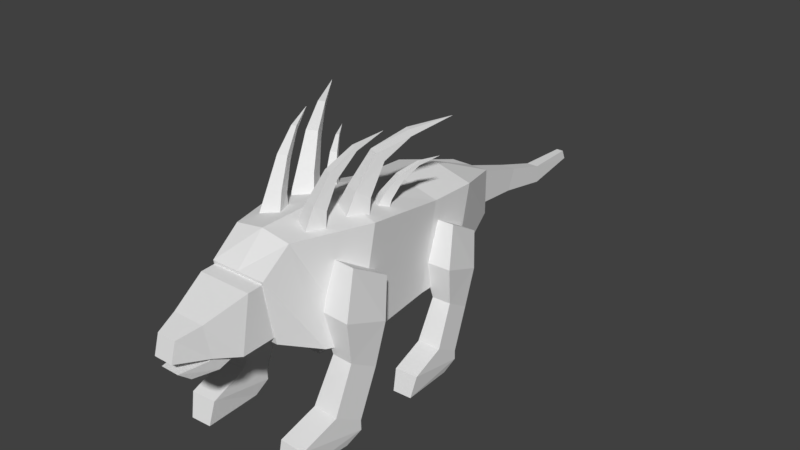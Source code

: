 # Source: dawon.blend  (saved by Blender 2.78.0; exported with 4.5.12 LTS)
import bpy
from mathutils import Matrix  # noqa: F401  (used for matrix-valued properties, if any)

bpy.ops.wm.read_factory_settings(use_empty=True)
scene = bpy.context.scene
scene.name = 'Scene'

# ---- collections
col_collection_1 = bpy.data.collections.new('Collection 1'); scene.collection.children.link(col_collection_1)

# ---- materials (node trees are filled in below, after node groups)
mat_dawon = bpy.data.materials.new('dawon')
mat_dawon.alpha_threshold = 0.0
mat_dawon.use_transparent_shadow = False
mat_dawon.roughness = 0.5

# ---- material node trees

# ---- world
world_world = bpy.data.worlds.new('World'); scene.world = world_world
world_world.color = (0.05088, 0.05088, 0.05088)
world_world.use_sun_shadow = False
world_world.sun_shadow_jitter_overblur = 0.0
world_world.cycles.sampling_method = 'MANUAL'

# ---- meshes
me_body = bpy.data.meshes.new('Body')
me_body.from_pydata([(-0.39, -0.4518, -0.3164), (-0.39, -0.2819, 0.464), (-0.312, 0.6409, -0.3033), (-0.312, 0.7837, 0.3235), (0.39, -0.4518, -0.3164), (0.39, -0.2819, 0.464), (0.312, 0.6409, -0.3033), (0.312, 0.7837, 0.3235), (-0.1498, 1.21, 0.2283), (-0.1498, 1.212, -0.1179), (0.1498, 1.212, -0.1179), (0.1498, 1.21, 0.2283), (-0.351, -0.7103, -0.2469), (-0.2183, -0.8457, 0.4914), (0.2183, -0.8457, 0.4914), (0.351, -0.7103, -0.2469), (-0.2106, -0.9789, -0.1359), (-0.2106, -1.06, 0.325), (0.2106, -1.06, 0.325), (0.2106, -0.9789, -0.1359), (-0.3198, 0.2617, -0.3046), (-0.3198, 0.4072, 0.3375), (0.3198, 0.2617, -0.3046), (0.3198, 0.4072, 0.3375), (0.0, 0.6409, -0.3033), (0.0, 0.7973, 0.3966), (0.0, -0.4518, -0.3164), (0.0, -0.2275, 0.5332), (0.0, 1.212, -0.1179), (0.0, 1.21, 0.2283), (0.0, -0.7103, -0.2469), (0.0, -0.845, 0.5253), (0.0, -0.9789, -0.1359), (0.0, -1.06, 0.325), (0.0, 0.4094, 0.4162), (0.0, 0.2617, -0.3046), (0.06456, -0.6401, 0.4782), (0.105, -0.5754, 0.6291), (0.1159, -0.5104, 0.4662), (0.138, -0.4972, 0.5802), (0.1948, -0.6911, 0.4846), (0.1962, -0.6111, 0.6336), (0.2461, -0.5614, 0.4726), (0.2292, -0.5328, 0.5847), (0.1564, -0.4612, 0.8134), (0.1748, -0.4209, 0.7609), (0.2386, -0.4459, 0.7641), (0.2202, -0.4862, 0.8165), (0.2315, -0.3006, 0.9391), (0.2372, -0.2902, 0.9069), (0.2691, -0.3027, 0.9085), (0.2634, -0.3131, 0.9407), (0.3191, -0.1168, 0.9958), (0.1848, 0.0318, 0.3997), (0.1881, -0.002059, 0.5179), (0.1384, -0.05144, 0.4225), (0.2132, 0.04546, 0.4752), (0.2234, -0.09998, 0.4184), (0.2476, -0.03604, 0.515), (0.2698, -0.01674, 0.3956), (0.2727, 0.01149, 0.4724), (0.2537, 0.08234, 0.6315), (0.2646, 0.105, 0.5906), (0.3063, 0.08121, 0.5886), (0.2953, 0.05856, 0.6295), (0.3337, 0.1926, 0.6991), (0.3352, 0.1973, 0.6756), (0.3561, 0.1854, 0.6746), (0.3546, 0.1807, 0.6981), (0.4174, 0.3135, 0.7162), (0.08241, -0.3238, 0.4526), (0.1423, -0.2518, 0.6326), (0.1508, -0.1711, 0.438), (0.1839, -0.1589, 0.5738), (0.2357, -0.3925, 0.4526), (0.2496, -0.2999, 0.6326), (0.3041, -0.2398, 0.438), (0.2912, -0.2069, 0.5738), (0.2199, -0.1217, 0.8529), (0.2415, -0.0734, 0.7899), (0.3167, -0.1071, 0.7899), (0.295, -0.1553, 0.8529), (0.339, 0.07541, 0.9633), (0.3464, 0.08383, 0.9159), (0.3886, 0.05966, 0.9181), (0.3812, 0.05125, 0.9655), (0.5054, 0.3212, 1.008), (-0.06456, -0.6401, 0.4782), (-0.105, -0.5754, 0.6291), (-0.1159, -0.5104, 0.4662), (-0.138, -0.4972, 0.5802), (-0.1948, -0.6911, 0.4846), (-0.1962, -0.6111, 0.6336), (-0.2461, -0.5614, 0.4726), (-0.2292, -0.5328, 0.5847), (-0.1564, -0.4612, 0.8134), (-0.1748, -0.4209, 0.7609), (-0.2386, -0.4459, 0.7641), (-0.2202, -0.4862, 0.8165), (-0.2315, -0.3006, 0.9391), (-0.2372, -0.2902, 0.9069), (-0.2691, -0.3027, 0.9085), (-0.2634, -0.3131, 0.9407), (-0.3191, -0.1168, 0.9958), (-0.1848, 0.0318, 0.3997), (-0.1881, -0.002059, 0.5179), (-0.1384, -0.05144, 0.4225), (-0.2132, 0.04546, 0.4752), (-0.2234, -0.09998, 0.4184), (-0.2476, -0.03604, 0.515), (-0.2698, -0.01674, 0.3956), (-0.2727, 0.01149, 0.4724), (-0.2537, 0.08234, 0.6315), (-0.2646, 0.105, 0.5906), (-0.3063, 0.08121, 0.5886), (-0.2953, 0.05856, 0.6295), (-0.3337, 0.1926, 0.6991), (-0.3352, 0.1973, 0.6756), (-0.3561, 0.1854, 0.6746), (-0.3546, 0.1807, 0.6981), (-0.4174, 0.3135, 0.7162), (-0.08241, -0.3238, 0.4526), (-0.1423, -0.2518, 0.6326), (-0.1508, -0.1711, 0.438), (-0.1839, -0.1589, 0.5738), (-0.2357, -0.3925, 0.4526), (-0.2496, -0.2999, 0.6326), (-0.3041, -0.2398, 0.438), (-0.2912, -0.2069, 0.5738), (-0.2199, -0.1217, 0.8529), (-0.2415, -0.0734, 0.7899), (-0.3167, -0.1071, 0.7899), (-0.295, -0.1553, 0.8529), (-0.339, 0.07541, 0.9633), (-0.3464, 0.08383, 0.9159), (-0.3886, 0.05966, 0.9181), (-0.3812, 0.05125, 0.9655), (-0.5054, 0.3212, 1.008)], [], [(20, 21, 3, 2), (2, 3, 8, 9), (22, 23, 5, 4), (1, 0, 12, 13), (35, 22, 4, 26), (34, 21, 1, 27), (28, 29, 11, 10), (7, 6, 10, 11), (24, 2, 9, 28), (25, 7, 11, 29), (31, 13, 17, 33), (26, 4, 15, 30), (27, 1, 13, 31), (4, 5, 14, 15), (32, 33, 17, 16), (15, 14, 18, 19), (30, 15, 19, 32), (13, 12, 16, 17), (25, 3, 21, 34), (24, 6, 22, 35), (6, 7, 23, 22), (0, 1, 21, 20), (2, 24, 35, 20), (7, 25, 34, 23), (12, 30, 32, 16), (19, 18, 33, 32), (5, 27, 31, 14), (0, 26, 30, 12), (14, 31, 33, 18), (3, 25, 29, 8), (6, 24, 28, 10), (9, 8, 29, 28), (23, 34, 27, 5), (20, 35, 26, 0), (36, 37, 39, 38), (38, 39, 43, 42), (42, 43, 41, 40), (40, 41, 37, 36), (47, 46, 50, 51), (37, 41, 47, 44), (43, 39, 45, 46), (41, 43, 46, 47), (39, 37, 44, 45), (51, 50, 52), (45, 44, 48, 49), (44, 47, 51, 48), (46, 45, 49, 50), (53, 56, 60, 59), (49, 48, 52), (48, 51, 52), (50, 49, 52), (55, 54, 56, 53), (59, 60, 58, 57), (57, 58, 54, 55), (64, 63, 67, 68), (54, 58, 64, 61), (60, 56, 62, 63), (58, 60, 63, 64), (56, 54, 61, 62), (68, 67, 69), (62, 61, 65, 66), (61, 64, 68, 65), (63, 62, 66, 67), (66, 65, 69), (65, 68, 69), (67, 66, 69), (70, 71, 73, 72), (72, 73, 77, 76), (76, 77, 75, 74), (74, 75, 71, 70), (81, 80, 84, 85), (71, 75, 81, 78), (77, 73, 79, 80), (75, 77, 80, 81), (73, 71, 78, 79), (85, 84, 86), (79, 78, 82, 83), (78, 81, 85, 82), (80, 79, 83, 84), (83, 82, 86), (82, 85, 86), (84, 83, 86), (87, 89, 90, 88), (89, 93, 94, 90), (93, 91, 92, 94), (91, 87, 88, 92), (98, 102, 101, 97), (88, 95, 98, 92), (94, 97, 96, 90), (92, 98, 97, 94), (90, 96, 95, 88), (102, 103, 101), (96, 100, 99, 95), (95, 99, 102, 98), (97, 101, 100, 96), (104, 110, 111, 107), (100, 103, 99), (99, 103, 102), (101, 103, 100), (106, 104, 107, 105), (110, 108, 109, 111), (108, 106, 105, 109), (115, 119, 118, 114), (105, 112, 115, 109), (111, 114, 113, 107), (109, 115, 114, 111), (107, 113, 112, 105), (119, 120, 118), (113, 117, 116, 112), (112, 116, 119, 115), (114, 118, 117, 113), (117, 120, 116), (116, 120, 119), (118, 120, 117), (121, 123, 124, 122), (123, 127, 128, 124), (127, 125, 126, 128), (125, 121, 122, 126), (132, 136, 135, 131), (122, 129, 132, 126), (128, 131, 130, 124), (126, 132, 131, 128), (124, 130, 129, 122), (136, 137, 135), (130, 134, 133, 129), (129, 133, 136, 132), (131, 135, 134, 130), (134, 137, 133), (133, 137, 136), (135, 137, 134)])
_uv = me_body.uv_layers.new(name='UVMap')
_uv.uv.foreach_set('vector', [0.3506, 0.7972, 0.3771, 0.6259, 0.4722, 0.6238, 0.4461, 0.7912, 0.4461, 0.7912, 0.4722, 0.6238, 0.5884, 0.6498, 0.5932, 0.7369, 0.3598, 0.4217, 0.374, 0.5945, 0.1967, 0.6035, 0.181, 0.3953, 0.2009, 0.6042, 0.1703, 0.8107, 0.1035, 0.797, 0.05214, 0.6042, 0.4391, 0.2962, 0.4391, 0.3768, 0.2592, 0.3945, 0.2592, 0.2962, 0.3927, 0.09873, 0.3927, 0.1794, 0.216, 0.1971, 0.216, 0.09873, 0.6869, 0.09873, 0.5996, 0.09873, 0.5996, 0.06096, 0.6869, 0.06096, 0.4686, 0.6035, 0.4546, 0.4346, 0.5975, 0.4993, 0.5865, 0.5859, 0.5347, 0.2962, 0.5347, 0.2175, 0.6862, 0.2584, 0.6862, 0.2962, 0.4877, 0.09873, 0.4877, 0.02005, 0.5996, 0.06096, 0.5996, 0.09873, 0.07368, 0.09873, 0.07368, 0.1538, 0.0003852, 0.1518, 0.0003852, 0.09873, 0.2592, 0.2962, 0.2592, 0.3945, 0.1917, 0.3847, 0.1917, 0.2962, 0.216, 0.09873, 0.216, 0.1971, 0.07368, 0.1538, 0.07368, 0.09873, 0.181, 0.3953, 0.1967, 0.6035, 0.04827, 0.5928, 0.1133, 0.4042, 0.1184, 0.2962, 0.0003852, 0.2962, 0.0003852, 0.2431, 0.1184, 0.2431, 0.1133, 0.4042, 0.04827, 0.5928, 0.0003852, 0.5372, 0.03446, 0.4243, 0.1917, 0.2962, 0.1917, 0.3847, 0.1184, 0.3493, 0.1184, 0.2962, 0.05214, 0.6042, 0.1035, 0.797, 0.02625, 0.7713, 0.0003852, 0.6562, 0.4877, 0.09873, 0.4877, 0.1774, 0.3927, 0.1794, 0.3927, 0.09873, 0.5347, 0.2962, 0.5347, 0.3749, 0.4391, 0.3768, 0.4391, 0.2962, 0.4546, 0.4346, 0.4686, 0.6035, 0.374, 0.5945, 0.3598, 0.4217, 0.1703, 0.8107, 0.2009, 0.6042, 0.3771, 0.6259, 0.3506, 0.7972, 0.5347, 0.2175, 0.5347, 0.2962, 0.4391, 0.2962, 0.4391, 0.2155, 0.4877, 0.02005, 0.4877, 0.09873, 0.3927, 0.09873, 0.3927, 0.01809, 0.1917, 0.2077, 0.1917, 0.2962, 0.1184, 0.2962, 0.1184, 0.2431, 0.1184, 0.3493, 0.0003852, 0.3493, 0.0003852, 0.2962, 0.1184, 0.2962, 0.216, 0.0003852, 0.216, 0.09873, 0.07368, 0.09873, 0.07368, 0.04368, 0.2592, 0.1978, 0.2592, 0.2962, 0.1917, 0.2962, 0.1917, 0.2077, 0.07368, 0.04368, 0.07368, 0.09873, 0.0003852, 0.09873, 0.0003852, 0.04562, 0.4877, 0.1774, 0.4877, 0.09873, 0.5996, 0.09873, 0.5996, 0.1365, 0.5347, 0.3749, 0.5347, 0.2962, 0.6862, 0.2962, 0.6862, 0.3339, 0.6869, 0.1365, 0.5996, 0.1365, 0.5996, 0.09873, 0.6869, 0.09873, 0.3927, 0.01809, 0.3927, 0.09873, 0.216, 0.09873, 0.216, 0.0003852, 0.4391, 0.2155, 0.4391, 0.2962, 0.2592, 0.2962, 0.2592, 0.1978, 0.7068, 0.9572, 0.7493, 0.9559, 0.7494, 0.9802, 0.7213, 0.9899, 0.9608, 0.9927, 0.9408, 0.9744, 0.9522, 0.9537, 0.9781, 0.9651, 0.9781, 0.9651, 0.9522, 0.9537, 0.9557, 0.9303, 0.995, 0.9368, 0.7101, 0.9216, 0.7522, 0.931, 0.7493, 0.9559, 0.7068, 0.9572, 0.9033, 0.92, 0.9033, 0.9369, 0.8495, 0.9287, 0.8479, 0.92, 0.7493, 0.9559, 0.7522, 0.931, 0.8064, 0.9426, 0.8025, 0.9589, 0.9522, 0.9537, 0.9408, 0.9744, 0.8982, 0.9532, 0.9033, 0.9369, 0.9557, 0.9303, 0.9522, 0.9537, 0.9033, 0.9369, 0.9033, 0.92, 0.7494, 0.9802, 0.7493, 0.9559, 0.8025, 0.9589, 0.7987, 0.9747, 0.8479, 0.92, 0.8495, 0.9287, 0.795, 0.9302, 0.7987, 0.9747, 0.8025, 0.9589, 0.8513, 0.9701, 0.848, 0.9777, 0.8025, 0.9589, 0.8064, 0.9426, 0.8545, 0.9626, 0.8513, 0.9701, 0.9033, 0.9369, 0.8982, 0.9532, 0.8483, 0.9375, 0.8495, 0.9287, 0.9608, 0.9927, 0.9408, 0.9744, 0.9522, 0.9537, 0.9781, 0.9651, 0.848, 0.9777, 0.8513, 0.9701, 0.8976, 0.9899, 0.8513, 0.9701, 0.8545, 0.9626, 0.8976, 0.9899, 0.8495, 0.9287, 0.8483, 0.9375, 0.795, 0.9302, 0.7068, 0.9572, 0.7493, 0.9559, 0.7494, 0.9802, 0.7213, 0.9899, 0.9781, 0.9651, 0.9522, 0.9537, 0.9557, 0.9303, 0.995, 0.9368, 0.7101, 0.9216, 0.7522, 0.931, 0.7493, 0.9559, 0.7068, 0.9572, 0.9033, 0.92, 0.9033, 0.9369, 0.8495, 0.9287, 0.8479, 0.92, 0.7493, 0.9559, 0.7522, 0.931, 0.8064, 0.9426, 0.8025, 0.9589, 0.9522, 0.9537, 0.9408, 0.9744, 0.8982, 0.9532, 0.9033, 0.9369, 0.9557, 0.9303, 0.9522, 0.9537, 0.9033, 0.9369, 0.9033, 0.92, 0.7494, 0.9802, 0.7493, 0.9559, 0.8025, 0.9589, 0.7987, 0.9747, 0.8479, 0.92, 0.8495, 0.9287, 0.795, 0.9302, 0.7987, 0.9747, 0.8025, 0.9589, 0.8513, 0.9701, 0.848, 0.9777, 0.8025, 0.9589, 0.8064, 0.9426, 0.8545, 0.9626, 0.8513, 0.9701, 0.9033, 0.9369, 0.8982, 0.9532, 0.8483, 0.9375, 0.8495, 0.9287, 0.848, 0.9777, 0.8513, 0.9701, 0.8976, 0.9899, 0.8513, 0.9701, 0.8545, 0.9626, 0.8976, 0.9899, 0.8495, 0.9287, 0.8483, 0.9375, 0.795, 0.9302, 0.7068, 0.9572, 0.7493, 0.9559, 0.7494, 0.9802, 0.7213, 0.9899, 0.9608, 0.9927, 0.9408, 0.9744, 0.9522, 0.9537, 0.9781, 0.9651, 0.9781, 0.9651, 0.9522, 0.9537, 0.9557, 0.9303, 0.995, 0.9368, 0.7101, 0.9216, 0.7522, 0.931, 0.7493, 0.9559, 0.7068, 0.9572, 0.9033, 0.92, 0.9033, 0.9369, 0.8495, 0.9287, 0.8479, 0.92, 0.7493, 0.9559, 0.7522, 0.931, 0.8064, 0.9426, 0.8025, 0.9589, 0.9522, 0.9537, 0.9408, 0.9744, 0.8982, 0.9532, 0.9033, 0.9369, 0.9557, 0.9303, 0.9522, 0.9537, 0.9033, 0.9369, 0.9033, 0.92, 0.7494, 0.9802, 0.7493, 0.9559, 0.8025, 0.9589, 0.7987, 0.9747, 0.8479, 0.92, 0.8495, 0.9287, 0.795, 0.9302, 0.7987, 0.9747, 0.8025, 0.9589, 0.8513, 0.9701, 0.848, 0.9777, 0.8025, 0.9589, 0.8064, 0.9426, 0.8545, 0.9626, 0.8513, 0.9701, 0.9033, 0.9369, 0.8982, 0.9532, 0.8483, 0.9375, 0.8495, 0.9287, 0.848, 0.9777, 0.8513, 0.9701, 0.8976, 0.9899, 0.8513, 0.9701, 0.8545, 0.9626, 0.8976, 0.9899, 0.8495, 0.9287, 0.8483, 0.9375, 0.795, 0.9302, 0.7068, 0.9572, 0.7213, 0.9899, 0.7494, 0.9802, 0.7493, 0.9559, 0.9608, 0.9927, 0.9781, 0.9651, 0.9522, 0.9537, 0.9408, 0.9744, 0.9781, 0.9651, 0.995, 0.9368, 0.9557, 0.9303, 0.9522, 0.9537, 0.7101, 0.9216, 0.7068, 0.9572, 0.7493, 0.9559, 0.7522, 0.931, 0.9033, 0.92, 0.8479, 0.92, 0.8495, 0.9287, 0.9033, 0.9369, 0.7493, 0.9559, 0.8025, 0.9589, 0.8064, 0.9426, 0.7522, 0.931, 0.9522, 0.9537, 0.9033, 0.9369, 0.8982, 0.9532, 0.9408, 0.9744, 0.9557, 0.9303, 0.9033, 0.92, 0.9033, 0.9369, 0.9522, 0.9537, 0.7494, 0.9802, 0.7987, 0.9747, 0.8025, 0.9589, 0.7493, 0.9559, 0.8479, 0.92, 0.795, 0.9302, 0.8495, 0.9287, 0.7987, 0.9747, 0.848, 0.9777, 0.8513, 0.9701, 0.8025, 0.9589, 0.8025, 0.9589, 0.8513, 0.9701, 0.8545, 0.9626, 0.8064, 0.9426, 0.9033, 0.9369, 0.8495, 0.9287, 0.8483, 0.9375, 0.8982, 0.9532, 0.9608, 0.9927, 0.9781, 0.9651, 0.9522, 0.9537, 0.9408, 0.9744, 0.848, 0.9777, 0.8976, 0.9899, 0.8513, 0.9701, 0.8513, 0.9701, 0.8976, 0.9899, 0.8545, 0.9626, 0.8495, 0.9287, 0.795, 0.9302, 0.8483, 0.9375, 0.7068, 0.9572, 0.7213, 0.9899, 0.7494, 0.9802, 0.7493, 0.9559, 0.9781, 0.9651, 0.995, 0.9368, 0.9557, 0.9303, 0.9522, 0.9537, 0.7101, 0.9216, 0.7068, 0.9572, 0.7493, 0.9559, 0.7522, 0.931, 0.9033, 0.92, 0.8479, 0.92, 0.8495, 0.9287, 0.9033, 0.9369, 0.7493, 0.9559, 0.8025, 0.9589, 0.8064, 0.9426, 0.7522, 0.931, 0.9522, 0.9537, 0.9033, 0.9369, 0.8982, 0.9532, 0.9408, 0.9744, 0.9557, 0.9303, 0.9033, 0.92, 0.9033, 0.9369, 0.9522, 0.9537, 0.7494, 0.9802, 0.7987, 0.9747, 0.8025, 0.9589, 0.7493, 0.9559, 0.8479, 0.92, 0.795, 0.9302, 0.8495, 0.9287, 0.7987, 0.9747, 0.848, 0.9777, 0.8513, 0.9701, 0.8025, 0.9589, 0.8025, 0.9589, 0.8513, 0.9701, 0.8545, 0.9626, 0.8064, 0.9426, 0.9033, 0.9369, 0.8495, 0.9287, 0.8483, 0.9375, 0.8982, 0.9532, 0.848, 0.9777, 0.8976, 0.9899, 0.8513, 0.9701, 0.8513, 0.9701, 0.8976, 0.9899, 0.8545, 0.9626, 0.8495, 0.9287, 0.795, 0.9302, 0.8483, 0.9375, 0.7068, 0.9572, 0.7213, 0.9899, 0.7494, 0.9802, 0.7493, 0.9559, 0.9608, 0.9927, 0.9781, 0.9651, 0.9522, 0.9537, 0.9408, 0.9744, 0.9781, 0.9651, 0.995, 0.9368, 0.9557, 0.9303, 0.9522, 0.9537, 0.7101, 0.9216, 0.7068, 0.9572, 0.7493, 0.9559, 0.7522, 0.931, 0.9033, 0.92, 0.8479, 0.92, 0.8495, 0.9287, 0.9033, 0.9369, 0.7493, 0.9559, 0.8025, 0.9589, 0.8064, 0.9426, 0.7522, 0.931, 0.9522, 0.9537, 0.9033, 0.9369, 0.8982, 0.9532, 0.9408, 0.9744, 0.9557, 0.9303, 0.9033, 0.92, 0.9033, 0.9369, 0.9522, 0.9537, 0.7494, 0.9802, 0.7987, 0.9747, 0.8025, 0.9589, 0.7493, 0.9559, 0.8479, 0.92, 0.795, 0.9302, 0.8495, 0.9287, 0.7987, 0.9747, 0.848, 0.9777, 0.8513, 0.9701, 0.8025, 0.9589, 0.8025, 0.9589, 0.8513, 0.9701, 0.8545, 0.9626, 0.8064, 0.9426, 0.9033, 0.9369, 0.8495, 0.9287, 0.8483, 0.9375, 0.8982, 0.9532, 0.848, 0.9777, 0.8976, 0.9899, 0.8513, 0.9701, 0.8513, 0.9701, 0.8976, 0.9899, 0.8545, 0.9626, 0.8495, 0.9287, 0.795, 0.9302, 0.8483, 0.9375])
me_body.materials.append(mat_dawon)
me_body.use_remesh_preserve_volume = False
me_body.use_remesh_preserve_attributes = False
me_body.use_mirror_vertex_groups = False
me_body.update()
me_legrightfront = bpy.data.meshes.new('LegRightFront')
me_legrightfront.from_pydata([(-0.124, -0.1768, -0.1137), (-0.1178, -0.06417, 0.2035), (-0.1059, 0.1523, -0.2381), (-0.102, 0.2227, 0.03864), (0.1174, -0.1901, -0.1137), (0.07012, -0.07451, 0.2035), (0.1355, 0.139, -0.2381), (0.08589, 0.2124, 0.03864), (-0.04762, 0.07872, -0.552), (-0.05927, -0.1331, -0.4261), (0.1094, 0.07008, -0.552), (0.09778, -0.1417, -0.4261), (-0.06936, -0.08122, -0.8662), (-0.081, -0.293, -0.7403), (0.1227, -0.09178, -0.8662), (0.1111, -0.3036, -0.7403), (-0.06225, -0.1873, -1.018), (-0.0862, -0.623, -1.011), (0.0948, -0.196, -1.018), (0.07084, -0.6316, -1.011), (-0.09654, -0.5756, -0.8386), (0.09553, -0.5862, -0.8386), (0.1228, -0.08957, -0.9423), (-0.06924, -0.07901, -0.9423)], [], [(0, 1, 3, 2), (2, 3, 7, 6), (6, 7, 5, 4), (4, 5, 1, 0), (4, 0, 9, 11), (7, 3, 1, 5), (10, 11, 15, 14), (2, 6, 10, 8), (0, 2, 8, 9), (6, 4, 11, 10), (21, 20, 17, 19), (9, 8, 12, 13), (11, 9, 13, 15), (8, 10, 14, 12), (16, 18, 19, 17), (23, 22, 18, 16), (22, 21, 19, 18), (20, 23, 16, 17), (13, 12, 23, 20), (14, 15, 21, 22), (12, 14, 22, 23), (15, 13, 20, 21)])
_uv = me_legrightfront.uv_layers.new(name='UVMap')
_uv.uv.foreach_set('vector', [0.9139, 0.4516, 0.9173, 0.5364, 0.8346, 0.5248, 0.825, 0.4535, 0.967, 0.8332, 0.9537, 0.904, 0.9071, 0.8952, 0.9071, 0.822, 0.785, 0.4592, 0.7703, 0.5309, 0.6869, 0.5363, 0.6966, 0.4509, 0.9953, 0.4871, 0.9818, 0.5719, 0.9387, 0.5719, 0.9387, 0.4871, 0.9953, 0.4871, 0.9387, 0.4871, 0.9543, 0.4074, 0.9897, 0.4074, 0.7703, 0.5309, 0.7733, 0.5783, 0.69, 0.5837, 0.6869, 0.5363, 0.8038, 0.3801, 0.7419, 0.3851, 0.7402, 0.2959, 0.8022, 0.2909, 0.967, 0.8332, 0.9071, 0.822, 0.9275, 0.7433, 0.9665, 0.7506, 0.9139, 0.4516, 0.825, 0.4535, 0.8119, 0.3719, 0.8734, 0.3812, 0.785, 0.4592, 0.6966, 0.4509, 0.7419, 0.3851, 0.8038, 0.3801, 0.9953, 0.2428, 0.9511, 0.2428, 0.9543, 0.1978, 0.9897, 0.1978, 0.8734, 0.3812, 0.8119, 0.3719, 0.8196, 0.2832, 0.8811, 0.2924, 0.9897, 0.4074, 0.9543, 0.4074, 0.9511, 0.3184, 0.9953, 0.3184, 0.9665, 0.7506, 0.9275, 0.7433, 0.9384, 0.6548, 0.9861, 0.6637, 0.5942, 0.8882, 0.5942, 0.9279, 0.4842, 0.9279, 0.4842, 0.8882, 0.9896, 0.6448, 0.942, 0.6359, 0.9536, 0.6042, 0.9926, 0.6115, 0.8111, 0.2739, 0.6869, 0.2423, 0.6954, 0.1978, 0.7952, 0.2441, 0.9379, 0.2426, 0.8119, 0.2656, 0.8298, 0.2374, 0.9324, 0.1978, 0.8811, 0.2924, 0.8196, 0.2832, 0.8119, 0.2656, 0.9379, 0.2426, 0.8022, 0.2909, 0.7402, 0.2959, 0.6869, 0.2423, 0.8111, 0.2739, 0.9861, 0.6637, 0.9384, 0.6548, 0.942, 0.6359, 0.9896, 0.6448, 0.9953, 0.3184, 0.9511, 0.3184, 0.9511, 0.2428, 0.9953, 0.2428])
me_legrightfront.materials.append(mat_dawon)
me_legrightfront.use_remesh_preserve_volume = False
me_legrightfront.use_remesh_preserve_attributes = False
me_legrightfront.use_mirror_vertex_groups = False
me_legrightfront.update()
me_legrightback = bpy.data.meshes.new('LegRightBack')
me_legrightback.from_pydata([(-0.09525, -0.1694, -0.1023), (-0.09977, -0.06799, 0.1831), (-0.1084, 0.127, -0.2143), (-0.1113, 0.1903, 0.03478), (0.1221, -0.1598, -0.1023), (0.06945, -0.06046, 0.1831), (0.1089, 0.1366, -0.2143), (0.05795, 0.1978, 0.03478), (-0.04968, 0.06624, -0.4968), (-0.04119, -0.1245, -0.3835), (0.09174, 0.07254, -0.4968), (0.1002, -0.1182, -0.3835), (-0.05486, -0.07893, -0.7796), (-0.04638, -0.2697, -0.6663), (0.1181, -0.07123, -0.7796), (0.1266, -0.262, -0.6663), (-0.03902, -0.1733, -0.9165), (-0.02157, -0.5656, -0.9096), (0.1024, -0.167, -0.9165), (0.1198, -0.5593, -0.9096), (-0.03505, -0.5241, -0.7547), (0.1379, -0.5164, -0.7547), (0.118, -0.06924, -0.848), (-0.05495, -0.07694, -0.848)], [], [(0, 1, 3, 2), (2, 3, 7, 6), (6, 7, 5, 4), (4, 5, 1, 0), (4, 0, 9, 11), (7, 3, 1, 5), (10, 11, 15, 14), (2, 6, 10, 8), (0, 2, 8, 9), (6, 4, 11, 10), (21, 20, 17, 19), (9, 8, 12, 13), (11, 9, 13, 15), (8, 10, 14, 12), (16, 18, 19, 17), (23, 22, 18, 16), (22, 21, 19, 18), (20, 23, 16, 17), (13, 12, 23, 20), (14, 15, 21, 22), (12, 14, 22, 23), (15, 13, 20, 21)])
_uv = me_legrightback.uv_layers.new(name='UVMap')
_uv.uv.foreach_set('vector', [0.9139, 0.4516, 0.9173, 0.5364, 0.8346, 0.5248, 0.825, 0.4535, 0.967, 0.8332, 0.9537, 0.904, 0.9071, 0.8952, 0.9071, 0.822, 0.785, 0.4592, 0.7703, 0.5309, 0.6869, 0.5363, 0.6966, 0.4509, 0.9953, 0.4871, 0.9818, 0.5719, 0.9387, 0.5719, 0.9387, 0.4871, 0.9953, 0.4871, 0.9387, 0.4871, 0.9543, 0.4074, 0.9897, 0.4074, 0.7703, 0.5309, 0.7733, 0.5783, 0.69, 0.5837, 0.6869, 0.5363, 0.8038, 0.3801, 0.7419, 0.3851, 0.7402, 0.2959, 0.8022, 0.2909, 0.967, 0.8332, 0.9071, 0.822, 0.9275, 0.7433, 0.9665, 0.7506, 0.9139, 0.4516, 0.825, 0.4535, 0.8119, 0.3719, 0.8734, 0.3812, 0.785, 0.4592, 0.6966, 0.4509, 0.7419, 0.3851, 0.8038, 0.3801, 0.9953, 0.2428, 0.9511, 0.2428, 0.9543, 0.1978, 0.9897, 0.1978, 0.8734, 0.3812, 0.8119, 0.3719, 0.8196, 0.2832, 0.8811, 0.2924, 0.9897, 0.4074, 0.9543, 0.4074, 0.9511, 0.3184, 0.9953, 0.3184, 0.9665, 0.7506, 0.9275, 0.7433, 0.9384, 0.6548, 0.9861, 0.6637, 0.5942, 0.8882, 0.5942, 0.9279, 0.4842, 0.9279, 0.4842, 0.8882, 0.9896, 0.6448, 0.942, 0.6359, 0.9536, 0.6042, 0.9926, 0.6115, 0.8111, 0.2739, 0.6869, 0.2423, 0.6954, 0.1978, 0.7952, 0.2441, 0.9379, 0.2426, 0.8119, 0.2656, 0.8298, 0.2374, 0.9324, 0.1978, 0.8811, 0.2924, 0.8196, 0.2832, 0.8119, 0.2656, 0.9379, 0.2426, 0.8022, 0.2909, 0.7402, 0.2959, 0.6869, 0.2423, 0.8111, 0.2739, 0.9861, 0.6637, 0.9384, 0.6548, 0.942, 0.6359, 0.9896, 0.6448, 0.9953, 0.3184, 0.9511, 0.3184, 0.9511, 0.2428, 0.9953, 0.2428])
me_legrightback.materials.append(mat_dawon)
me_legrightback.use_remesh_preserve_volume = False
me_legrightback.use_remesh_preserve_attributes = False
me_legrightback.use_mirror_vertex_groups = False
me_legrightback.update()
me_legleftfront = bpy.data.meshes.new('LegLeftFront')
me_legleftfront.from_pydata([(-0.124, -0.1768, -0.1137), (-0.1178, -0.06417, 0.2035), (-0.1059, 0.1523, -0.2381), (-0.102, 0.2227, 0.03864), (0.1174, -0.1901, -0.1137), (0.07012, -0.07451, 0.2035), (0.1355, 0.139, -0.2381), (0.08589, 0.2124, 0.03864), (-0.04762, 0.07872, -0.552), (-0.05927, -0.1331, -0.4261), (0.1094, 0.07008, -0.552), (0.09778, -0.1417, -0.4261), (-0.06936, -0.08122, -0.8662), (-0.081, -0.293, -0.7403), (0.1227, -0.09178, -0.8662), (0.1111, -0.3036, -0.7403), (-0.06225, -0.1873, -1.018), (-0.0862, -0.623, -1.011), (0.0948, -0.196, -1.018), (0.07084, -0.6316, -1.011), (-0.09654, -0.5756, -0.8386), (0.09553, -0.5862, -0.8386), (0.1228, -0.08957, -0.9423), (-0.06924, -0.07901, -0.9423)], [], [(0, 1, 3, 2), (2, 3, 7, 6), (6, 7, 5, 4), (4, 5, 1, 0), (4, 0, 9, 11), (7, 3, 1, 5), (10, 11, 15, 14), (2, 6, 10, 8), (0, 2, 8, 9), (6, 4, 11, 10), (21, 20, 17, 19), (9, 8, 12, 13), (11, 9, 13, 15), (8, 10, 14, 12), (16, 18, 19, 17), (23, 22, 18, 16), (22, 21, 19, 18), (20, 23, 16, 17), (13, 12, 23, 20), (14, 15, 21, 22), (12, 14, 22, 23), (15, 13, 20, 21)])
_uv = me_legleftfront.uv_layers.new(name='UVMap')
_uv.uv.foreach_set('vector', [0.9139, 0.4516, 0.9173, 0.5364, 0.8346, 0.5248, 0.825, 0.4535, 0.967, 0.8332, 0.9537, 0.904, 0.9071, 0.8952, 0.9071, 0.822, 0.785, 0.4592, 0.7703, 0.5309, 0.6869, 0.5363, 0.6966, 0.4509, 0.9953, 0.4871, 0.9818, 0.5719, 0.9387, 0.5719, 0.9387, 0.4871, 0.9953, 0.4871, 0.9387, 0.4871, 0.9543, 0.4074, 0.9897, 0.4074, 0.7703, 0.5309, 0.7733, 0.5783, 0.69, 0.5837, 0.6869, 0.5363, 0.8038, 0.3801, 0.7419, 0.3851, 0.7402, 0.2959, 0.8022, 0.2909, 0.967, 0.8332, 0.9071, 0.822, 0.9275, 0.7433, 0.9665, 0.7506, 0.9139, 0.4516, 0.825, 0.4535, 0.8119, 0.3719, 0.8734, 0.3812, 0.785, 0.4592, 0.6966, 0.4509, 0.7419, 0.3851, 0.8038, 0.3801, 0.9953, 0.2428, 0.9511, 0.2428, 0.9543, 0.1978, 0.9897, 0.1978, 0.8734, 0.3812, 0.8119, 0.3719, 0.8196, 0.2832, 0.8811, 0.2924, 0.9897, 0.4074, 0.9543, 0.4074, 0.9511, 0.3184, 0.9953, 0.3184, 0.9665, 0.7506, 0.9275, 0.7433, 0.9384, 0.6548, 0.9861, 0.6637, 0.5942, 0.8882, 0.5942, 0.9279, 0.4842, 0.9279, 0.4842, 0.8882, 0.9896, 0.6448, 0.942, 0.6359, 0.9536, 0.6042, 0.9926, 0.6115, 0.8111, 0.2739, 0.6869, 0.2423, 0.6954, 0.1978, 0.7952, 0.2441, 0.9379, 0.2426, 0.8119, 0.2656, 0.8298, 0.2374, 0.9324, 0.1978, 0.8811, 0.2924, 0.8196, 0.2832, 0.8119, 0.2656, 0.9379, 0.2426, 0.8022, 0.2909, 0.7402, 0.2959, 0.6869, 0.2423, 0.8111, 0.2739, 0.9861, 0.6637, 0.9384, 0.6548, 0.942, 0.6359, 0.9896, 0.6448, 0.9953, 0.3184, 0.9511, 0.3184, 0.9511, 0.2428, 0.9953, 0.2428])
me_legleftfront.materials.append(mat_dawon)
me_legleftfront.use_remesh_preserve_volume = False
me_legleftfront.use_remesh_preserve_attributes = False
me_legleftfront.use_mirror_vertex_groups = False
me_legleftfront.update()
me_legleftback = bpy.data.meshes.new('LegLeftBack')
me_legleftback.from_pydata([(-0.09525, -0.1694, -0.1023), (-0.09977, -0.06799, 0.1831), (-0.1084, 0.127, -0.2143), (-0.1113, 0.1903, 0.03478), (0.1221, -0.1598, -0.1023), (0.06945, -0.06046, 0.1831), (0.1089, 0.1366, -0.2143), (0.05795, 0.1978, 0.03478), (-0.04968, 0.06624, -0.4968), (-0.04119, -0.1245, -0.3835), (0.09174, 0.07254, -0.4968), (0.1002, -0.1182, -0.3835), (-0.05486, -0.07893, -0.7796), (-0.04638, -0.2697, -0.6663), (0.1181, -0.07123, -0.7796), (0.1266, -0.262, -0.6663), (-0.03902, -0.1733, -0.9165), (-0.02157, -0.5656, -0.9096), (0.1024, -0.167, -0.9165), (0.1198, -0.5593, -0.9096), (-0.03505, -0.5241, -0.7547), (0.1379, -0.5164, -0.7547), (0.118, -0.06924, -0.848), (-0.05495, -0.07694, -0.848)], [], [(0, 1, 3, 2), (2, 3, 7, 6), (6, 7, 5, 4), (4, 5, 1, 0), (4, 0, 9, 11), (7, 3, 1, 5), (10, 11, 15, 14), (2, 6, 10, 8), (0, 2, 8, 9), (6, 4, 11, 10), (21, 20, 17, 19), (9, 8, 12, 13), (11, 9, 13, 15), (8, 10, 14, 12), (16, 18, 19, 17), (23, 22, 18, 16), (22, 21, 19, 18), (20, 23, 16, 17), (13, 12, 23, 20), (14, 15, 21, 22), (12, 14, 22, 23), (15, 13, 20, 21)])
_uv = me_legleftback.uv_layers.new(name='UVMap')
_uv.uv.foreach_set('vector', [0.9139, 0.4516, 0.9173, 0.5364, 0.8346, 0.5248, 0.825, 0.4535, 0.967, 0.8332, 0.9537, 0.904, 0.9071, 0.8952, 0.9071, 0.822, 0.785, 0.4592, 0.7703, 0.5309, 0.6869, 0.5363, 0.6966, 0.4509, 0.9953, 0.4871, 0.9818, 0.5719, 0.9387, 0.5719, 0.9387, 0.4871, 0.9953, 0.4871, 0.9387, 0.4871, 0.9543, 0.4074, 0.9897, 0.4074, 0.7703, 0.5309, 0.7733, 0.5783, 0.69, 0.5837, 0.6869, 0.5363, 0.8038, 0.3801, 0.7419, 0.3851, 0.7402, 0.2959, 0.8022, 0.2909, 0.967, 0.8332, 0.9071, 0.822, 0.9275, 0.7433, 0.9665, 0.7506, 0.9139, 0.4516, 0.825, 0.4535, 0.8119, 0.3719, 0.8734, 0.3812, 0.785, 0.4592, 0.6966, 0.4509, 0.7419, 0.3851, 0.8038, 0.3801, 0.9953, 0.2428, 0.9511, 0.2428, 0.9543, 0.1978, 0.9897, 0.1978, 0.8734, 0.3812, 0.8119, 0.3719, 0.8196, 0.2832, 0.8811, 0.2924, 0.9897, 0.4074, 0.9543, 0.4074, 0.9511, 0.3184, 0.9953, 0.3184, 0.9665, 0.7506, 0.9275, 0.7433, 0.9384, 0.6548, 0.9861, 0.6637, 0.5942, 0.8882, 0.5942, 0.9279, 0.4842, 0.9279, 0.4842, 0.8882, 0.9896, 0.6448, 0.942, 0.6359, 0.9536, 0.6042, 0.9926, 0.6115, 0.8111, 0.2739, 0.6869, 0.2423, 0.6954, 0.1978, 0.7952, 0.2441, 0.9379, 0.2426, 0.8119, 0.2656, 0.8298, 0.2374, 0.9324, 0.1978, 0.8811, 0.2924, 0.8196, 0.2832, 0.8119, 0.2656, 0.9379, 0.2426, 0.8022, 0.2909, 0.7402, 0.2959, 0.6869, 0.2423, 0.8111, 0.2739, 0.9861, 0.6637, 0.9384, 0.6548, 0.942, 0.6359, 0.9896, 0.6448, 0.9953, 0.3184, 0.9511, 0.3184, 0.9511, 0.2428, 0.9953, 0.2428])
me_legleftback.materials.append(mat_dawon)
me_legleftback.use_remesh_preserve_volume = False
me_legleftback.use_remesh_preserve_attributes = False
me_legleftback.use_mirror_vertex_groups = False
me_legleftback.update()
me_head = bpy.data.meshes.new('Head')
me_head.from_pydata([(-0.2, -0.2347, -0.197), (-0.2, -0.1653, 0.197), (-0.2, 0.09042, -0.1859), (-0.2, 0.02096, 0.208), (0.2, -0.2347, -0.197), (0.2, -0.1653, 0.197), (0.2, 0.09042, -0.1859), (0.2, 0.02096, 0.208), (-0.132, -0.4099, -0.15), (-0.12, -0.4483, 0.08689), (0.12, -0.4483, 0.08689), (0.132, -0.4099, -0.15), (-0.072, -0.6506, -0.09295), (-0.072, -0.6113, 0.04561), (0.072, -0.6113, 0.04561), (0.072, -0.6506, -0.09295)], [], [(0, 1, 3, 2), (2, 3, 7, 6), (6, 7, 5, 4), (1, 0, 8, 9), (2, 6, 4, 0), (7, 3, 1, 5), (8, 11, 15, 12), (0, 4, 11, 8), (5, 1, 9, 10), (4, 5, 10, 11), (15, 14, 13, 12), (9, 8, 12, 13), (10, 9, 13, 14), (11, 10, 14, 15)])
_uv = me_head.uv_layers.new(name='UVMap')
_uv.uv.foreach_set('vector', [0.8575, 0.7182, 0.7906, 0.6428, 0.8176, 0.6042, 0.9063, 0.6523, 0.8786, 0.1012, 0.8786, 0.0003852, 0.9794, 0.0003852, 0.9794, 0.1012, 0.8893, 0.8115, 0.8752, 0.9114, 0.8282, 0.9102, 0.8073, 0.8115, 0.7906, 0.6428, 0.8575, 0.7182, 0.8185, 0.7476, 0.7657, 0.7179, 0.8778, 0.0003857, 0.8778, 0.1012, 0.7958, 0.1012, 0.7958, 0.0003852, 0.594, 0.6633, 0.6758, 0.6042, 0.7033, 0.6424, 0.6215, 0.7014, 0.75, 0.01753, 0.75, 0.0841, 0.6877, 0.06897, 0.6877, 0.03266, 0.7958, 0.0003852, 0.7958, 0.1012, 0.75, 0.0841, 0.75, 0.01753, 0.6215, 0.7014, 0.7033, 0.6424, 0.7317, 0.7163, 0.6827, 0.7517, 0.8073, 0.8115, 0.8282, 0.9102, 0.7529, 0.8855, 0.7604, 0.8254, 0.7386, 0.8084, 0.7173, 0.779, 0.7467, 0.7578, 0.768, 0.7872, 0.7657, 0.7179, 0.8185, 0.7476, 0.768, 0.7872, 0.7467, 0.7578, 0.6827, 0.7517, 0.7317, 0.7163, 0.7467, 0.7578, 0.7173, 0.779, 0.7604, 0.8254, 0.7529, 0.8855, 0.7096, 0.8771, 0.6986, 0.8425])
me_head.materials.append(mat_dawon)
me_head.use_remesh_preserve_volume = False
me_head.use_remesh_preserve_attributes = False
me_head.use_mirror_vertex_groups = False
me_head.update()
me_mouth = bpy.data.meshes.new('Mouth')
me_mouth.from_pydata([(-0.106, -0.08136, -0.1281), (-0.106, -0.1585, -0.03614), (-0.1518, 0.04623, -0.03953), (-0.1518, -0.03091, 0.05239), (0.106, -0.08136, -0.1281), (0.106, -0.1585, -0.03614), (0.1518, 0.04623, -0.03953), (0.1518, -0.03091, 0.05239), (-0.06998, -0.2619, -0.1174), (-0.06998, -0.3538, -0.04029), (0.06998, -0.3538, -0.04029), (0.06998, -0.2619, -0.1174)], [], [(0, 1, 3, 2), (2, 3, 7, 6), (6, 7, 5, 4), (1, 0, 8, 9), (2, 6, 4, 0), (7, 3, 1, 5), (11, 10, 9, 8), (0, 4, 11, 8), (5, 1, 9, 10), (4, 5, 10, 11)])
_uv = me_mouth.uv_layers.new(name='UVMap')
_uv.uv.foreach_set('vector', [0.8822, 0.5843, 0.8618, 0.5619, 0.8943, 0.5371, 0.9147, 0.5595, 0.8027, 0.102, 0.833, 0.102, 0.833, 0.1786, 0.8027, 0.1786, 0.6978, 0.913, 0.6774, 0.9353, 0.645, 0.9106, 0.6653, 0.8882, 0.8618, 0.5619, 0.8822, 0.5843, 0.8357, 0.5843, 0.8119, 0.5656, 0.8027, 0.102, 0.8027, 0.1786, 0.7635, 0.167, 0.7635, 0.1136, 0.6748, 0.4837, 0.5982, 0.4837, 0.6098, 0.4446, 0.6632, 0.4446, 0.7179, 0.1579, 0.6877, 0.1579, 0.6877, 0.1227, 0.7179, 0.1227, 0.7635, 0.1136, 0.7635, 0.167, 0.7179, 0.1579, 0.7179, 0.1227, 0.6632, 0.4446, 0.6098, 0.4446, 0.6189, 0.3953, 0.6542, 0.3953, 0.6653, 0.8882, 0.645, 0.9106, 0.595, 0.9069, 0.6188, 0.8882])
me_mouth.materials.append(mat_dawon)
me_mouth.use_remesh_preserve_volume = False
me_mouth.use_remesh_preserve_attributes = False
me_mouth.use_mirror_vertex_groups = False
me_mouth.update()
me_tail = bpy.data.meshes.new('Tail')
me_tail.from_pydata([(-0.1, -0.05, -0.154), (-0.1, -0.05, 0.154), (-0.08, 0.08394, -0.1437), (-0.08, 0.1267, 0.099), (0.1, -0.05, -0.154), (0.1, -0.05, 0.154), (0.08, 0.08394, -0.1437), (0.08, 0.1267, 0.099), (-0.056, 0.5112, -0.02249), (-0.056, 0.4482, -0.1831), (0.056, 0.4482, -0.1831), (0.056, 0.5112, -0.02249), (-0.0448, 0.8525, -0.1227), (-0.0448, 0.8645, -0.2601), (0.0448, 0.8645, -0.2601), (0.0448, 0.8525, -0.1227), (-0.02688, 1.256, -0.1285), (-0.02688, 1.29, -0.2037), (0.02688, 1.29, -0.2037), (0.02688, 1.256, -0.1285)], [], [(0, 1, 3, 2), (7, 6, 10, 11), (6, 7, 5, 4), (4, 5, 1, 0), (2, 6, 4, 0), (7, 3, 1, 5), (11, 10, 14, 15), (6, 2, 9, 10), (3, 7, 11, 8), (2, 3, 8, 9), (14, 13, 17, 18), (10, 9, 13, 14), (8, 11, 15, 12), (9, 8, 12, 13), (17, 16, 19, 18), (12, 15, 19, 16), (13, 12, 16, 17), (15, 14, 18, 19)])
_uv = me_tail.uv_layers.new(name='UVMap')
_uv.uv.foreach_set('vector', [0.009225, 0.8887, 0.0003852, 0.8115, 0.04652, 0.8202, 0.04286, 0.8822, 0.3946, 0.8833, 0.397, 0.8212, 0.4891, 0.8309, 0.496, 0.8738, 0.397, 0.8212, 0.3946, 0.8833, 0.3478, 0.8874, 0.3641, 0.8115, 0.6487, 0.4845, 0.6487, 0.5622, 0.5982, 0.5622, 0.5982, 0.4845, 0.03426, 0.9457, 0.03426, 0.986, 0.0003857, 0.9911, 0.0003852, 0.9406, 0.04706, 0.8945, 0.04706, 0.9348, 0.0003852, 0.9399, 0.0003852, 0.8894, 0.496, 0.8738, 0.4891, 0.8309, 0.5958, 0.8341, 0.5855, 0.8674, 0.03426, 0.986, 0.03426, 0.9457, 0.1267, 0.9517, 0.1267, 0.98, 0.04706, 0.9348, 0.04706, 0.8945, 0.1487, 0.9005, 0.1487, 0.9288, 0.04286, 0.8822, 0.04652, 0.8202, 0.1465, 0.8394, 0.1354, 0.8815, 0.2334, 0.9771, 0.2334, 0.9546, 0.3417, 0.9591, 0.3417, 0.9726, 0.1267, 0.98, 0.1267, 0.9517, 0.2334, 0.9546, 0.2334, 0.9771, 0.1487, 0.9288, 0.1487, 0.9005, 0.2384, 0.9034, 0.2384, 0.9259, 0.1354, 0.8815, 0.1465, 0.8394, 0.235, 0.8546, 0.242, 0.8887, 0.3609, 0.9214, 0.3401, 0.9214, 0.3401, 0.9079, 0.3609, 0.9079, 0.2384, 0.9259, 0.2384, 0.9034, 0.3401, 0.9079, 0.3401, 0.9214, 0.242, 0.8887, 0.235, 0.8546, 0.3362, 0.8443, 0.3471, 0.8621, 0.5855, 0.8674, 0.5958, 0.8341, 0.6978, 0.8708, 0.6853, 0.8874])
me_tail.materials.append(mat_dawon)
me_tail.use_remesh_preserve_volume = False
me_tail.use_remesh_preserve_attributes = False
me_tail.use_mirror_vertex_groups = False
me_tail.update()

# ---- objects
ob_body = bpy.data.objects.new('Body', me_body)
ob_legrightfront = bpy.data.objects.new('LegRightFront', me_legrightfront)
ob_legrightback = bpy.data.objects.new('LegRightBack', me_legrightback)
ob_legleftfront = bpy.data.objects.new('LegLeftFront', me_legleftfront)
ob_legleftback = bpy.data.objects.new('LegLeftBack', me_legleftback)
ob_head = bpy.data.objects.new('Head', me_head)
ob_mouth = bpy.data.objects.new('Mouth', me_mouth)
ob_tail = bpy.data.objects.new('Tail', me_tail)

# ---- transforms, parenting, visibility, modifiers, constraints
ob_body.location = (0.0, 0.0, 0.9)
ob_body.lineart.crease_threshold = 0.0
ob_legrightfront.parent = ob_body
ob_legrightfront.matrix_parent_inverse = Matrix(((1.0, 0.0, 0.0, 0.0), (0.0, 1.0, 0.0, 0.0), (0.0, 0.0, 1.0, -0.9), (0.0, 0.0, 0.0, 1.0)))
ob_legrightfront.location = (-0.4, -0.5, 1.0)
ob_legrightfront.scale = (-1.0, 1.0, 1.0)
ob_legrightfront.lineart.crease_threshold = 0.0
ob_legrightback.parent = ob_body
ob_legrightback.matrix_parent_inverse = Matrix(((1.0, 0.0, 0.0, 0.0), (0.0, 1.0, 0.0, 0.0), (0.0, 0.0, 1.0, -0.9), (0.0, 0.0, 0.0, 1.0)))
ob_legrightback.location = (-0.37, 0.5, 0.9)
ob_legrightback.scale = (-1.0, 1.0, 1.0)
ob_legrightback.lineart.crease_threshold = 0.0
ob_legleftfront.parent = ob_body
ob_legleftfront.matrix_parent_inverse = Matrix(((1.0, 0.0, 0.0, 0.0), (0.0, 1.0, 0.0, 0.0), (0.0, 0.0, 1.0, -0.9), (0.0, 0.0, 0.0, 1.0)))
ob_legleftfront.location = (0.4, -0.5, 1.0)
ob_legleftfront.lineart.crease_threshold = 0.0
ob_legleftback.parent = ob_body
ob_legleftback.matrix_parent_inverse = Matrix(((1.0, 0.0, 0.0, 0.0), (0.0, 1.0, 0.0, 0.0), (0.0, 0.0, 1.0, -0.9), (0.0, 0.0, 0.0, 1.0)))
ob_legleftback.location = (0.37, 0.5, 0.9)
ob_legleftback.lineart.crease_threshold = 0.0
ob_head.parent = ob_body
ob_head.matrix_parent_inverse = Matrix(((1.0, 0.0, 0.0, 0.0), (0.0, 1.0, 0.0, 0.0), (0.0, 0.0, 1.0, -0.9), (0.0, 0.0, 0.0, 1.0)))
ob_head.location = (0.0, -1.0, 1.0)
ob_head.lineart.crease_threshold = 0.0
ob_mouth.parent = ob_head
ob_mouth.matrix_parent_inverse = Matrix(((1.0, 0.0, 0.0, 0.0), (0.0, 1.0, 0.0, 1.0), (0.0, 0.0, 1.0, -1.0), (0.0, 0.0, 0.0, 1.0)))
ob_mouth.location = (0.0, -1.26, 0.86)
ob_mouth.lineart.crease_threshold = 0.0
ob_tail.parent = ob_body
ob_tail.matrix_parent_inverse = Matrix(((1.0, 0.0, 0.0, 0.0), (0.0, 1.0, 0.0, 0.0), (0.0, 0.0, 1.0, -0.9), (0.0, 0.0, 0.0, 1.0)))
ob_tail.location = (0.0, 1.2, 0.96)
ob_tail.lineart.crease_threshold = 0.0

# ---- collection membership
col_collection_1.objects.link(ob_body)
col_collection_1.objects.link(ob_legrightfront)
col_collection_1.objects.link(ob_legrightback)
col_collection_1.objects.link(ob_legleftfront)
col_collection_1.objects.link(ob_legleftback)
col_collection_1.objects.link(ob_head)
col_collection_1.objects.link(ob_mouth)
col_collection_1.objects.link(ob_tail)

# ---- scene / render settings (as saved in the file)
scene.frame_start = 1; scene.frame_end = 250; scene.frame_set(1)
scene.render.engine = 'BLENDER_EEVEE_NEXT'
scene.render.resolution_percentage = 50
scene.render.dither_intensity = 0.0
scene.cycles.use_denoising = False
scene.cycles.samples = 128
scene.cycles.sampling_pattern = 'TABULATED_SOBOL'
scene.cycles.light_sampling_threshold = 0.0
scene.cycles.use_adaptive_sampling = False
scene.cycles.use_light_tree = False
scene.cycles.blur_glossy = 0.0
scene.cycles.sample_clamp_indirect = 0.0
scene.view_settings.view_transform = 'Standard'
bpy.context.view_layer.update()

# ---- added for rendering (the .blend has no active camera and no usable light): camera, sun
cam_auto = bpy.data.cameras.new('AutoCamera')
cam_auto.lens = 50.0
cam_auto.sensor_width = 36.0
cam_auto.clip_end = 1000.0
ob_auto_camera = bpy.data.objects.new('AutoCamera', cam_auto)
scene.collection.objects.link(ob_auto_camera)
ob_auto_camera.location = (4.33995, -4.78811, 4.41665)
ob_auto_camera.rotation_euler = (1.09748, -7.21219e-08, 0.694738)
scene.camera = ob_auto_camera
light_auto_sun = bpy.data.lights.new('AutoSun', 'SUN')
light_auto_sun.energy = 3.0
light_auto_sun.angle = 0.0523599
ob_auto_sun = bpy.data.objects.new('AutoSun', light_auto_sun)
scene.collection.objects.link(ob_auto_sun)
ob_auto_sun.rotation_euler = (0.872665, 0.174533, 0.523599)
bpy.context.view_layer.update()
